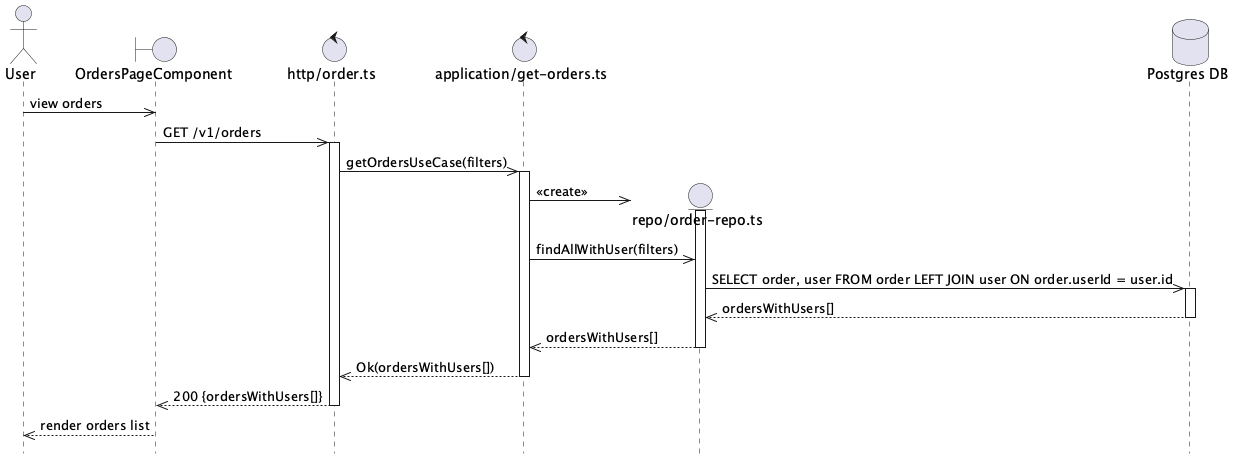

The diagram above was rendered by PlantUML. Its source (embedded in the PNG):
@startuml Orders Get Flow
hide footbox

actor User

boundary "OrdersPageComponent" as Component
control "http/order.ts" as Http
control "application/get-orders.ts" as UseCase

User ->> Component: view orders

Component ->> Http: GET /v1/orders
activate Http

Http ->> UseCase: getOrdersUseCase(filters)
activate UseCase

create entity "repo/order-repo.ts" as OrderRepo
database "Postgres DB" as DB
UseCase ->> OrderRepo: <<create>>
activate OrderRepo

UseCase ->> OrderRepo: findAllWithUser(filters)

OrderRepo ->> DB: SELECT order, user FROM order LEFT JOIN user ON order.userId = user.id
activate DB
DB -->> OrderRepo: ordersWithUsers[]
deactivate DB

OrderRepo -->> UseCase: ordersWithUsers[]
deactivate OrderRepo

UseCase -->> Http: Ok(ordersWithUsers[])
deactivate UseCase

Http -->> Component: 200 {ordersWithUsers[]}
deactivate Http

Component -->> User: render orders list

@enduml